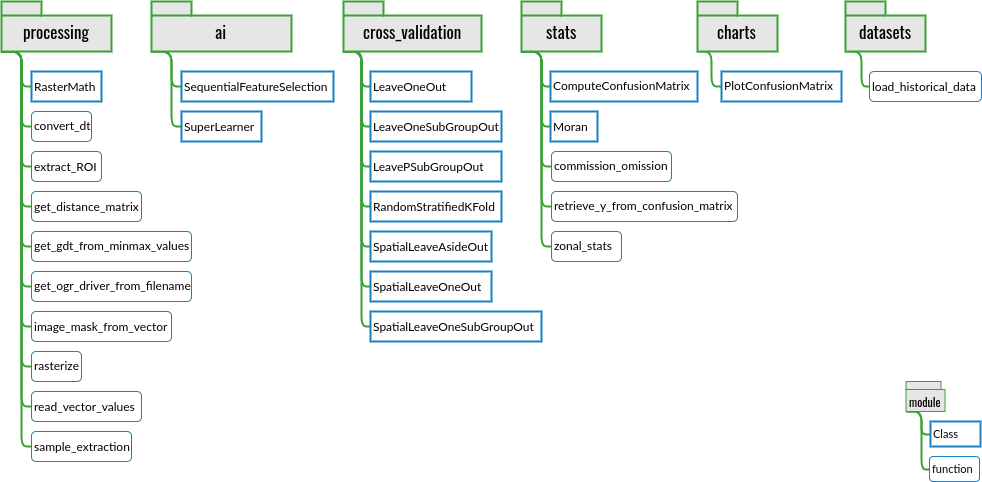

The diagram above was exported from draw.io. Its source (the exported page's mxGraphModel, read from the mxfile embedded in the PNG):
<mxGraphModel dx="1422" dy="961" grid="1" gridSize="10" guides="1" tooltips="1" connect="1" arrows="1" fold="1" page="1" pageScale="1" pageWidth="500" pageHeight="500" math="0" shadow="0">
  <root>
    <mxCell id="0" />
    <mxCell id="1" parent="0" />
    <mxCell id="2" value="RasterMath" style="html=1;align=left;rounded=0;fillColor=none;strokeColor=#1680c0;gradientColor=none;glass=0;gradientDirection=east;strokeWidth=2;fontFamily=Lato;" vertex="1" parent="1">
      <mxGeometry x="50" y="80" width="70" height="30" as="geometry" />
    </mxCell>
    <mxCell id="3" style="edgeStyle=orthogonalEdgeStyle;rounded=1;orthogonalLoop=1;jettySize=auto;html=1;exitX=0;exitY=0;exitDx=0;exitDy=50;exitPerimeter=0;entryX=0;entryY=0.5;entryDx=0;entryDy=0;endArrow=none;endFill=0;strokeColor=#39a235;strokeWidth=2;fontFamily=Oswald;fontSize=17;" edge="1" source="13" target="2" parent="1">
      <mxGeometry relative="1" as="geometry">
        <Array as="points">
          <mxPoint x="40" y="60" />
          <mxPoint x="40" y="95" />
        </Array>
      </mxGeometry>
    </mxCell>
    <mxCell id="4" style="edgeStyle=orthogonalEdgeStyle;rounded=1;orthogonalLoop=1;jettySize=auto;html=1;exitX=0;exitY=0;exitDx=0;exitDy=50;exitPerimeter=0;entryX=0;entryY=0.5;entryDx=0;entryDy=0;endArrow=none;endFill=0;strokeColor=#39a235;strokeWidth=2;fontFamily=Oswald;fontSize=17;" edge="1" source="13" target="55" parent="1">
      <mxGeometry relative="1" as="geometry">
        <Array as="points">
          <mxPoint x="40" y="60" />
          <mxPoint x="40" y="135" />
        </Array>
      </mxGeometry>
    </mxCell>
    <mxCell id="5" style="edgeStyle=orthogonalEdgeStyle;rounded=1;orthogonalLoop=1;jettySize=auto;html=1;exitX=0;exitY=0;exitDx=0;exitDy=50;exitPerimeter=0;entryX=0;entryY=0.5;entryDx=0;entryDy=0;endArrow=none;endFill=0;strokeColor=#39a235;strokeWidth=2;fontFamily=Oswald;fontSize=17;" edge="1" source="13" target="39" parent="1">
      <mxGeometry relative="1" as="geometry">
        <Array as="points">
          <mxPoint x="40" y="60" />
          <mxPoint x="40" y="175" />
        </Array>
      </mxGeometry>
    </mxCell>
    <mxCell id="6" style="edgeStyle=orthogonalEdgeStyle;rounded=1;orthogonalLoop=1;jettySize=auto;html=1;exitX=0;exitY=0;exitDx=0;exitDy=50;exitPerimeter=0;entryX=0;entryY=0.5;entryDx=0;entryDy=0;endArrow=none;endFill=0;strokeColor=#39a235;strokeWidth=2;fontFamily=Oswald;fontSize=17;" edge="1" source="13" target="40" parent="1">
      <mxGeometry relative="1" as="geometry">
        <Array as="points">
          <mxPoint x="40" y="60" />
          <mxPoint x="40" y="215" />
        </Array>
      </mxGeometry>
    </mxCell>
    <mxCell id="7" style="edgeStyle=orthogonalEdgeStyle;rounded=1;orthogonalLoop=1;jettySize=auto;html=1;exitX=0;exitY=0;exitDx=0;exitDy=50;exitPerimeter=0;entryX=0;entryY=0.5;entryDx=0;entryDy=0;endArrow=none;endFill=0;strokeColor=#39a235;strokeWidth=2;fontFamily=Oswald;fontSize=17;" edge="1" source="13" target="41" parent="1">
      <mxGeometry relative="1" as="geometry">
        <Array as="points">
          <mxPoint x="40" y="60" />
          <mxPoint x="40" y="255" />
        </Array>
      </mxGeometry>
    </mxCell>
    <mxCell id="8" style="edgeStyle=orthogonalEdgeStyle;rounded=1;orthogonalLoop=1;jettySize=auto;html=1;exitX=0;exitY=0;exitDx=0;exitDy=50;exitPerimeter=0;entryX=0;entryY=0.5;entryDx=0;entryDy=0;endArrow=none;endFill=0;strokeColor=#39a235;strokeWidth=2;fontFamily=Oswald;fontSize=17;" edge="1" source="13" target="44" parent="1">
      <mxGeometry relative="1" as="geometry">
        <Array as="points">
          <mxPoint x="40" y="60" />
          <mxPoint x="40" y="295" />
        </Array>
      </mxGeometry>
    </mxCell>
    <mxCell id="9" style="edgeStyle=orthogonalEdgeStyle;rounded=1;orthogonalLoop=1;jettySize=auto;html=1;exitX=0;exitY=0;exitDx=0;exitDy=50;exitPerimeter=0;entryX=0;entryY=0.5;entryDx=0;entryDy=0;endArrow=none;endFill=0;strokeColor=#39a235;strokeWidth=2;fontFamily=Oswald;fontSize=17;" edge="1" source="13" target="38" parent="1">
      <mxGeometry relative="1" as="geometry">
        <Array as="points">
          <mxPoint x="40" y="60" />
          <mxPoint x="40" y="335" />
        </Array>
      </mxGeometry>
    </mxCell>
    <mxCell id="10" style="edgeStyle=orthogonalEdgeStyle;rounded=1;orthogonalLoop=1;jettySize=auto;html=1;exitX=0;exitY=0;exitDx=0;exitDy=50;exitPerimeter=0;entryX=0;entryY=0.5;entryDx=0;entryDy=0;endArrow=none;endFill=0;strokeColor=#39a235;strokeWidth=2;fontFamily=Oswald;fontSize=17;" edge="1" source="13" target="42" parent="1">
      <mxGeometry relative="1" as="geometry">
        <Array as="points">
          <mxPoint x="40" y="60" />
          <mxPoint x="40" y="375" />
        </Array>
      </mxGeometry>
    </mxCell>
    <mxCell id="11" style="edgeStyle=orthogonalEdgeStyle;rounded=1;orthogonalLoop=1;jettySize=auto;html=1;exitX=0;exitY=0;exitDx=0;exitDy=50;exitPerimeter=0;entryX=0;entryY=0.5;entryDx=0;entryDy=0;endArrow=none;endFill=0;strokeColor=#39a235;strokeWidth=2;fontFamily=Oswald;fontSize=17;" edge="1" source="13" target="27" parent="1">
      <mxGeometry relative="1" as="geometry">
        <Array as="points">
          <mxPoint x="40" y="60" />
          <mxPoint x="40" y="415" />
        </Array>
      </mxGeometry>
    </mxCell>
    <mxCell id="12" style="edgeStyle=orthogonalEdgeStyle;rounded=1;orthogonalLoop=1;jettySize=auto;html=1;exitX=0;exitY=0;exitDx=0;exitDy=50;exitPerimeter=0;entryX=0;entryY=0.5;entryDx=0;entryDy=0;endArrow=none;endFill=0;strokeColor=#39a235;strokeWidth=2;fontFamily=Oswald;fontSize=17;" edge="1" source="13" target="43" parent="1">
      <mxGeometry relative="1" as="geometry">
        <Array as="points">
          <mxPoint x="40" y="60" />
          <mxPoint x="40" y="455" />
        </Array>
      </mxGeometry>
    </mxCell>
    <mxCell id="13" value="processing" style="shape=folder;fontStyle=0;spacingTop=10;tabWidth=40;tabHeight=14;tabPosition=left;html=1;fillColor=#E6E6E6;strokeColor=#39a235;strokeWidth=2;fontFamily=Oswald;fontSize=17;" vertex="1" parent="1">
      <mxGeometry x="20" y="10" width="110" height="50" as="geometry" />
    </mxCell>
    <mxCell id="14" style="edgeStyle=orthogonalEdgeStyle;rounded=1;orthogonalLoop=1;jettySize=auto;html=1;exitX=0;exitY=0;exitDx=0;exitDy=50;exitPerimeter=0;entryX=0;entryY=0.5;entryDx=0;entryDy=0;endArrow=none;endFill=0;strokeWidth=2;strokeColor=#39a235;fontFamily=Lato;" edge="1" source="16" target="29" parent="1">
      <mxGeometry relative="1" as="geometry">
        <Array as="points">
          <mxPoint x="190" y="95" />
        </Array>
      </mxGeometry>
    </mxCell>
    <mxCell id="15" style="edgeStyle=orthogonalEdgeStyle;rounded=1;orthogonalLoop=1;jettySize=auto;html=1;exitX=0;exitY=0;exitDx=0;exitDy=50;exitPerimeter=0;entryX=0;entryY=0.5;entryDx=0;entryDy=0;endArrow=none;endFill=0;strokeWidth=2;strokeColor=#39a235;fontFamily=Lato;" edge="1" source="16" target="28" parent="1">
      <mxGeometry relative="1" as="geometry">
        <Array as="points">
          <mxPoint x="190" y="135" />
        </Array>
      </mxGeometry>
    </mxCell>
    <mxCell id="16" value="ai" style="shape=folder;fontStyle=0;spacingTop=10;tabWidth=40;tabHeight=14;tabPosition=left;html=1;fillColor=#E6E6E6;strokeColor=#39a235;strokeWidth=2;fontFamily=Oswald;fontSize=17;" vertex="1" parent="1">
      <mxGeometry x="170" y="10" width="140" height="50" as="geometry" />
    </mxCell>
    <mxCell id="17" style="edgeStyle=orthogonalEdgeStyle;rounded=1;orthogonalLoop=1;jettySize=auto;html=1;exitX=0;exitY=0;exitDx=0;exitDy=50;exitPerimeter=0;entryX=0;entryY=0.5;entryDx=0;entryDy=0;endArrow=none;endFill=0;strokeWidth=2;strokeColor=#39a235;fontFamily=Lato;" edge="1" source="24" target="30" parent="1">
      <mxGeometry relative="1" as="geometry">
        <Array as="points">
          <mxPoint x="380" y="95" />
        </Array>
      </mxGeometry>
    </mxCell>
    <mxCell id="18" style="edgeStyle=orthogonalEdgeStyle;rounded=1;orthogonalLoop=1;jettySize=auto;html=1;exitX=0;exitY=0;exitDx=0;exitDy=50;exitPerimeter=0;entryX=0;entryY=0.5;entryDx=0;entryDy=0;endArrow=none;endFill=0;strokeWidth=2;strokeColor=#39a235;fontFamily=Lato;" edge="1" source="24" target="31" parent="1">
      <mxGeometry relative="1" as="geometry">
        <Array as="points">
          <mxPoint x="380" y="135" />
        </Array>
      </mxGeometry>
    </mxCell>
    <mxCell id="19" style="edgeStyle=orthogonalEdgeStyle;rounded=1;orthogonalLoop=1;jettySize=auto;html=1;exitX=0;exitY=0;exitDx=0;exitDy=50;exitPerimeter=0;entryX=0;entryY=0.5;entryDx=0;entryDy=0;endArrow=none;endFill=0;strokeWidth=2;strokeColor=#39a235;fontFamily=Lato;" edge="1" source="24" target="32" parent="1">
      <mxGeometry relative="1" as="geometry">
        <Array as="points">
          <mxPoint x="380" y="175" />
        </Array>
      </mxGeometry>
    </mxCell>
    <mxCell id="20" style="edgeStyle=orthogonalEdgeStyle;rounded=1;orthogonalLoop=1;jettySize=auto;html=1;exitX=0;exitY=0;exitDx=0;exitDy=50;exitPerimeter=0;entryX=0;entryY=0.5;entryDx=0;entryDy=0;endArrow=none;endFill=0;strokeWidth=2;strokeColor=#39a235;fontFamily=Lato;" edge="1" source="24" target="33" parent="1">
      <mxGeometry relative="1" as="geometry">
        <Array as="points">
          <mxPoint x="380" y="215" />
        </Array>
      </mxGeometry>
    </mxCell>
    <mxCell id="21" style="edgeStyle=orthogonalEdgeStyle;rounded=1;orthogonalLoop=1;jettySize=auto;html=1;exitX=0;exitY=0;exitDx=0;exitDy=50;exitPerimeter=0;entryX=0;entryY=0.5;entryDx=0;entryDy=0;endArrow=none;endFill=0;strokeWidth=2;strokeColor=#39a235;fontFamily=Lato;" edge="1" source="24" target="34" parent="1">
      <mxGeometry relative="1" as="geometry">
        <Array as="points">
          <mxPoint x="380" y="255" />
        </Array>
      </mxGeometry>
    </mxCell>
    <mxCell id="22" style="edgeStyle=orthogonalEdgeStyle;rounded=1;orthogonalLoop=1;jettySize=auto;html=1;exitX=0;exitY=0;exitDx=0;exitDy=50;exitPerimeter=0;entryX=0;entryY=0.5;entryDx=0;entryDy=0;endArrow=none;endFill=0;strokeWidth=2;strokeColor=#39a235;fontFamily=Lato;" edge="1" source="24" target="35" parent="1">
      <mxGeometry relative="1" as="geometry">
        <Array as="points">
          <mxPoint x="380" y="295" />
        </Array>
      </mxGeometry>
    </mxCell>
    <mxCell id="23" style="edgeStyle=orthogonalEdgeStyle;rounded=1;orthogonalLoop=1;jettySize=auto;html=1;exitX=0;exitY=0;exitDx=0;exitDy=50;exitPerimeter=0;entryX=0;entryY=0.5;entryDx=0;entryDy=0;endArrow=none;endFill=0;strokeColor=#39a235;strokeWidth=2;fontFamily=Oswald;fontSize=17;" edge="1" source="24" target="36" parent="1">
      <mxGeometry relative="1" as="geometry">
        <Array as="points">
          <mxPoint x="380" y="60" />
          <mxPoint x="380" y="335" />
        </Array>
      </mxGeometry>
    </mxCell>
    <mxCell id="24" value="cross_validation" style="shape=folder;fontStyle=0;spacingTop=10;tabWidth=40;tabHeight=14;tabPosition=left;html=1;fillColor=#E6E6E6;strokeColor=#39a235;strokeWidth=2;fontFamily=Oswald;fontSize=17;" vertex="1" parent="1">
      <mxGeometry x="362" y="10" width="138" height="50" as="geometry" />
    </mxCell>
    <mxCell id="25" style="edgeStyle=orthogonalEdgeStyle;rounded=1;orthogonalLoop=1;jettySize=auto;html=1;exitX=0;exitY=0;exitDx=0;exitDy=50;exitPerimeter=0;entryX=0;entryY=0.5;entryDx=0;entryDy=0;endArrow=none;endFill=0;strokeColor=#39a235;strokeWidth=2;fontFamily=Oswald;fontSize=17;" edge="1" source="26" target="37" parent="1">
      <mxGeometry relative="1" as="geometry">
        <Array as="points">
          <mxPoint x="880" y="60" />
          <mxPoint x="880" y="95" />
        </Array>
      </mxGeometry>
    </mxCell>
    <mxCell id="26" value="datasets" style="shape=folder;fontStyle=0;spacingTop=10;tabWidth=40;tabHeight=14;tabPosition=left;html=1;fillColor=#E6E6E6;strokeColor=#39a235;strokeWidth=2;fontFamily=Oswald;fontSize=17;" vertex="1" parent="1">
      <mxGeometry x="864" y="10" width="80" height="50" as="geometry" />
    </mxCell>
    <mxCell id="27" value="read_vector_values" style="html=1;align=left;fillColor=none;strokeColor=#1680C0;gradientColor=none;glass=1;rounded=1;fontFamily=Lato;" vertex="1" parent="1">
      <mxGeometry x="50" y="400" width="110" height="30" as="geometry" />
    </mxCell>
    <mxCell id="28" value="SuperLearner" style="html=1;align=left;rounded=0;fillColor=none;strokeColor=#1680c0;gradientColor=none;glass=0;gradientDirection=east;strokeWidth=2;fontFamily=Lato;" vertex="1" parent="1">
      <mxGeometry x="200" y="120" width="80" height="30" as="geometry" />
    </mxCell>
    <mxCell id="29" value="SequentialFeatureSelection" style="html=1;align=left;rounded=0;fillColor=none;strokeColor=#1680c0;gradientColor=none;glass=0;gradientDirection=east;strokeWidth=2;fontFamily=Lato;" vertex="1" parent="1">
      <mxGeometry x="200" y="80" width="152" height="30" as="geometry" />
    </mxCell>
    <mxCell id="30" value="LeaveOneOut" style="html=1;align=left;rounded=0;glass=0;comic=0;fillColor=none;strokeColor=#1680c0;gradientColor=none;gradientDirection=east;strokeWidth=2;fontFamily=Lato;" vertex="1" parent="1">
      <mxGeometry x="389" y="80" width="101" height="30" as="geometry" />
    </mxCell>
    <mxCell id="31" value="LeaveOneSubGroupOut" style="html=1;align=left;rounded=0;glass=0;comic=0;fillColor=none;strokeColor=#1680c0;gradientColor=none;gradientDirection=east;strokeWidth=2;fontFamily=Lato;" vertex="1" parent="1">
      <mxGeometry x="389" y="120" width="131" height="30" as="geometry" />
    </mxCell>
    <mxCell id="32" value="LeavePSubGroupOut" style="html=1;align=left;rounded=0;glass=0;comic=0;fillColor=none;strokeColor=#1680c0;gradientColor=none;gradientDirection=east;strokeWidth=2;fontFamily=Lato;" vertex="1" parent="1">
      <mxGeometry x="389" y="160" width="131" height="30" as="geometry" />
    </mxCell>
    <mxCell id="33" value="RandomStratifiedKFold" style="html=1;align=left;rounded=0;glass=0;comic=0;fillColor=none;strokeColor=#1680c0;gradientColor=none;gradientDirection=east;strokeWidth=2;fontFamily=Lato;" vertex="1" parent="1">
      <mxGeometry x="389" y="200" width="131" height="30" as="geometry" />
    </mxCell>
    <mxCell id="34" value="SpatialLeaveAsideOut" style="html=1;align=left;rounded=0;glass=0;comic=0;fillColor=none;strokeColor=#1680c0;gradientColor=none;gradientDirection=east;strokeWidth=2;fontFamily=Lato;" vertex="1" parent="1">
      <mxGeometry x="389" y="240" width="121" height="30" as="geometry" />
    </mxCell>
    <mxCell id="35" value="SpatialLeaveOneOut" style="html=1;align=left;rounded=0;glass=0;comic=0;fillColor=none;strokeColor=#1680c0;gradientColor=none;gradientDirection=east;strokeWidth=2;fontFamily=Lato;" vertex="1" parent="1">
      <mxGeometry x="389" y="280" width="121" height="30" as="geometry" />
    </mxCell>
    <mxCell id="36" value="SpatialLeaveOneSubGroupOut" style="html=1;align=left;rounded=0;glass=0;comic=0;fillColor=none;strokeColor=#1680c0;gradientColor=none;gradientDirection=east;strokeWidth=2;fontFamily=Lato;" vertex="1" parent="1">
      <mxGeometry x="389" y="320" width="171" height="30" as="geometry" />
    </mxCell>
    <mxCell id="37" value="load_historical_data" style="html=1;align=left;fillColor=none;strokeColor=#1680C0;gradientColor=none;glass=1;rounded=1;fontFamily=Lato;" vertex="1" parent="1">
      <mxGeometry x="888" y="80" width="112" height="30" as="geometry" />
    </mxCell>
    <mxCell id="38" value="image_mask_from_vector" style="html=1;align=left;fillColor=none;strokeColor=#1680C0;gradientColor=none;glass=1;rounded=1;fontFamily=Lato;" vertex="1" parent="1">
      <mxGeometry x="50" y="320" width="140" height="30" as="geometry" />
    </mxCell>
    <mxCell id="39" value="&lt;span&gt;extract_ROI&lt;/span&gt;" style="html=1;align=left;labelBackgroundColor=none;fillColor=none;strokeColor=#1680C0;gradientColor=none;glass=1;rounded=1;fontFamily=Lato;" vertex="1" parent="1">
      <mxGeometry x="50" y="160" width="70" height="30" as="geometry" />
    </mxCell>
    <mxCell id="40" value="get_distance_matrix" style="html=1;align=left;fillColor=none;strokeColor=#1680C0;gradientColor=none;glass=1;rounded=1;fontFamily=Lato;" vertex="1" parent="1">
      <mxGeometry x="50" y="200" width="110" height="30" as="geometry" />
    </mxCell>
    <mxCell id="41" value="get_gdt_from_minmax_values" style="text;html=1;fillColor=none;strokeColor=#1680C0;gradientColor=none;glass=1;rounded=1;fontFamily=Lato;" vertex="1" parent="1">
      <mxGeometry x="50" y="240" width="160" height="30" as="geometry" />
    </mxCell>
    <mxCell id="42" value="rasterize" style="text;html=1;fillColor=none;strokeColor=#1680C0;gradientColor=none;glass=1;rounded=1;fontFamily=Lato;" vertex="1" parent="1">
      <mxGeometry x="50" y="360" width="50" height="30" as="geometry" />
    </mxCell>
    <mxCell id="43" value="sample_extraction" style="html=1;align=left;rounded=1;fillColor=none;strokeColor=#1680C0;gradientColor=none;glass=1;fontFamily=Lato;" vertex="1" parent="1">
      <mxGeometry x="50" y="440" width="100" height="30" as="geometry" />
    </mxCell>
    <mxCell id="44" value="get_ogr_driver_from_filename" style="text;html=1;fillColor=none;strokeColor=#1680C0;gradientColor=none;glass=1;rounded=1;fontFamily=Lato;" vertex="1" parent="1">
      <mxGeometry x="50" y="280" width="160" height="30" as="geometry" />
    </mxCell>
    <mxCell id="45" style="edgeStyle=orthogonalEdgeStyle;rounded=1;orthogonalLoop=1;jettySize=auto;html=1;exitX=0;exitY=0;exitDx=0;exitDy=50;exitPerimeter=0;entryX=0;entryY=0.5;entryDx=0;entryDy=0;endArrow=none;endFill=0;strokeWidth=2;strokeColor=#39a235;fontFamily=Lato;" edge="1" source="50" target="51" parent="1">
      <mxGeometry relative="1" as="geometry">
        <Array as="points">
          <mxPoint x="560" y="60" />
          <mxPoint x="560" y="135" />
        </Array>
      </mxGeometry>
    </mxCell>
    <mxCell id="46" style="edgeStyle=orthogonalEdgeStyle;rounded=1;orthogonalLoop=1;jettySize=auto;html=1;exitX=0;exitY=0;exitDx=0;exitDy=50;exitPerimeter=0;entryX=0;entryY=0.5;entryDx=0;entryDy=0;endArrow=none;endFill=0;strokeWidth=2;strokeColor=#39a235;fontFamily=Lato;" edge="1" source="50" target="54" parent="1">
      <mxGeometry relative="1" as="geometry">
        <Array as="points">
          <mxPoint x="560" y="60" />
          <mxPoint x="560" y="95" />
        </Array>
      </mxGeometry>
    </mxCell>
    <mxCell id="47" style="edgeStyle=orthogonalEdgeStyle;rounded=1;orthogonalLoop=1;jettySize=auto;html=1;exitX=0;exitY=0;exitDx=0;exitDy=50;exitPerimeter=0;entryX=0;entryY=0.5;entryDx=0;entryDy=0;endArrow=none;endFill=0;strokeWidth=2;strokeColor=#39a235;fontFamily=Lato;" edge="1" source="50" target="52" parent="1">
      <mxGeometry relative="1" as="geometry">
        <Array as="points">
          <mxPoint x="560" y="60" />
          <mxPoint x="560" y="215" />
        </Array>
      </mxGeometry>
    </mxCell>
    <mxCell id="48" style="edgeStyle=orthogonalEdgeStyle;rounded=1;orthogonalLoop=1;jettySize=auto;html=1;exitX=0;exitY=0;exitDx=0;exitDy=50;exitPerimeter=0;entryX=0;entryY=0.5;entryDx=0;entryDy=0;endArrow=none;endFill=0;strokeWidth=2;strokeColor=#39a235;fontFamily=Lato;" edge="1" source="50" target="53" parent="1">
      <mxGeometry relative="1" as="geometry">
        <Array as="points">
          <mxPoint x="560" y="60" />
          <mxPoint x="560" y="175" />
        </Array>
      </mxGeometry>
    </mxCell>
    <mxCell id="49" style="edgeStyle=orthogonalEdgeStyle;rounded=1;orthogonalLoop=1;jettySize=auto;html=1;exitX=0;exitY=0;exitDx=0;exitDy=50;exitPerimeter=0;entryX=0;entryY=0.5;entryDx=0;entryDy=0;endArrow=none;endFill=0;strokeWidth=2;strokeColor=#39a235;fontFamily=Lato;" edge="1" source="50" target="56" parent="1">
      <mxGeometry relative="1" as="geometry">
        <Array as="points">
          <mxPoint x="560" y="60" />
          <mxPoint x="560" y="255" />
        </Array>
      </mxGeometry>
    </mxCell>
    <mxCell id="50" value="stats" style="shape=folder;fontStyle=0;spacingTop=10;tabWidth=40;tabHeight=14;tabPosition=left;html=1;fillColor=#E6E6E6;strokeColor=#39a235;strokeWidth=2;fontFamily=Oswald;fontSize=17;" vertex="1" parent="1">
      <mxGeometry x="540" y="10" width="80" height="50" as="geometry" />
    </mxCell>
    <mxCell id="51" value="Moran" style="html=1;align=left;rounded=0;fillColor=none;strokeColor=#1680c0;gradientColor=none;glass=0;gradientDirection=east;strokeWidth=2;fontFamily=Lato;" vertex="1" parent="1">
      <mxGeometry x="569" y="120" width="47" height="30" as="geometry" />
    </mxCell>
    <mxCell id="52" value="retrieve_y_from_confusion_matrix" style="text;html=1;fillColor=none;strokeColor=#1680C0;gradientColor=none;glass=1;rounded=1;fontFamily=Lato;" vertex="1" parent="1">
      <mxGeometry x="570" y="200" width="186" height="30" as="geometry" />
    </mxCell>
    <mxCell id="53" value="commission_omission" style="text;html=1;fillColor=none;strokeColor=#1680C0;gradientColor=none;glass=1;rounded=1;fontFamily=Lato;" vertex="1" parent="1">
      <mxGeometry x="570" y="160" width="120" height="30" as="geometry" />
    </mxCell>
    <mxCell id="54" value="ComputeConfusionMatrix" style="text;html=1;rounded=0;fillColor=none;strokeColor=#1680c0;gradientColor=none;glass=0;gradientDirection=east;strokeWidth=2;fontFamily=Lato;" vertex="1" parent="1">
      <mxGeometry x="569" y="80" width="147" height="30" as="geometry" />
    </mxCell>
    <mxCell id="55" value="convert_dt" style="text;html=1;fillColor=none;strokeColor=#1680C0;gradientColor=none;glass=1;rounded=1;fontFamily=Lato;" vertex="1" parent="1">
      <mxGeometry x="50" y="120" width="60" height="30" as="geometry" />
    </mxCell>
    <mxCell id="56" value="zonal_stats" style="text;html=1;fillColor=none;strokeColor=#1680C0;gradientColor=none;glass=1;rounded=1;fontFamily=Lato;" vertex="1" parent="1">
      <mxGeometry x="570" y="240" width="70" height="30" as="geometry" />
    </mxCell>
    <mxCell id="57" style="edgeStyle=orthogonalEdgeStyle;rounded=1;orthogonalLoop=1;jettySize=auto;html=1;exitX=0;exitY=0;exitDx=0;exitDy=30;exitPerimeter=0;entryX=0;entryY=0.5;entryDx=0;entryDy=0;endArrow=none;endFill=0;strokeColor=#39a235;strokeWidth=2;fontFamily=Oswald;fontSize=12;" edge="1" source="59" target="60" parent="1">
      <mxGeometry relative="1" as="geometry">
        <Array as="points">
          <mxPoint x="940" y="420" />
          <mxPoint x="940" y="443" />
        </Array>
      </mxGeometry>
    </mxCell>
    <mxCell id="58" style="edgeStyle=orthogonalEdgeStyle;rounded=1;orthogonalLoop=1;jettySize=auto;html=1;exitX=0;exitY=0;exitDx=0;exitDy=30;exitPerimeter=0;entryX=0;entryY=0.5;entryDx=0;entryDy=0;endArrow=none;endFill=0;strokeColor=#39a235;strokeWidth=2;fontFamily=Oswald;fontSize=12;" edge="1" source="59" target="61" parent="1">
      <mxGeometry relative="1" as="geometry">
        <Array as="points">
          <mxPoint x="940" y="420" />
          <mxPoint x="940" y="478" />
        </Array>
      </mxGeometry>
    </mxCell>
    <mxCell id="59" value="module" style="shape=folder;fontStyle=0;spacingTop=10;tabWidth=35;tabHeight=8;tabPosition=left;html=1;fillColor=#E6E6E6;strokeColor=#39a235;strokeWidth=1;fontFamily=Oswald;fontSize=12;" vertex="1" parent="1">
      <mxGeometry x="924.5" y="390" width="39" height="30" as="geometry" />
    </mxCell>
    <mxCell id="60" value="Class" style="text;html=1;rounded=0;fillColor=none;strokeColor=#1680c0;gradientColor=none;glass=0;gradientDirection=east;strokeWidth=2;fontFamily=Lato;verticalAlign=middle;fontSize=11;" vertex="1" parent="1">
      <mxGeometry x="949" y="430" width="50" height="25" as="geometry" />
    </mxCell>
    <mxCell id="61" value="function" style="text;html=1;fillColor=none;strokeColor=#1680C0;gradientColor=none;glass=1;rounded=1;fontFamily=Lato;verticalAlign=middle;fontSize=11;" vertex="1" parent="1">
      <mxGeometry x="948" y="465" width="50" height="25" as="geometry" />
    </mxCell>
    <mxCell id="62" style="edgeStyle=orthogonalEdgeStyle;rounded=1;orthogonalLoop=1;jettySize=auto;html=1;exitX=0;exitY=0;exitDx=0;exitDy=50;exitPerimeter=0;entryX=0;entryY=0.5;entryDx=0;entryDy=0;endArrow=none;endFill=0;strokeColor=#39a235;strokeWidth=2;fontFamily=Oswald;fontSize=17;" edge="1" source="63" target="64" parent="1">
      <mxGeometry relative="1" as="geometry">
        <Array as="points">
          <mxPoint x="730" y="60" />
          <mxPoint x="730" y="95" />
        </Array>
      </mxGeometry>
    </mxCell>
    <mxCell id="63" value="charts" style="shape=folder;fontStyle=0;spacingTop=10;tabWidth=40;tabHeight=14;tabPosition=left;html=1;fillColor=#E6E6E6;strokeColor=#39a235;strokeWidth=2;fontFamily=Oswald;fontSize=17;" vertex="1" parent="1">
      <mxGeometry x="716" y="10" width="80" height="50" as="geometry" />
    </mxCell>
    <mxCell id="64" value="PlotConfusionMatrix" style="text;html=1;rounded=0;fillColor=none;strokeColor=#1680c0;gradientColor=none;glass=0;gradientDirection=east;strokeWidth=2;fontFamily=Lato;" vertex="1" parent="1">
      <mxGeometry x="740" y="80" width="120" height="30" as="geometry" />
    </mxCell>
  </root>
</mxGraphModel>